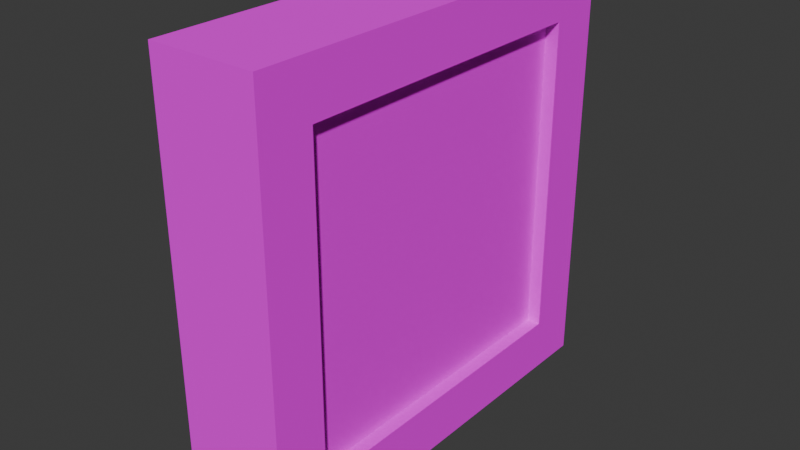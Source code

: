 # Source: shootswitch.blend  (saved by Blender 4.1.24; exported with 4.5.12 LTS)
import bpy
from mathutils import Matrix  # noqa: F401  (used for matrix-valued properties, if any)

bpy.ops.wm.read_factory_settings(use_empty=True)
scene = bpy.context.scene
scene.name = 'Scene'

# ---- collections
col_collection = bpy.data.collections.new('Collection'); scene.collection.children.link(col_collection)

# ---- images (referenced by path relative to the original .blend; pixels are not part of the script)
import os
ASSET_DIR = os.environ.get("B2B_ASSET_DIR", "")  # directory of the original .blend (textures are referenced by path, not embedded)
HERE = os.path.dirname(os.path.abspath(__file__))  # packed textures are extracted next to this script under _unpacked/

def load_image(name, relpath, width, height, colorspace="sRGB"):
    """Load a texture the original file referenced (path relative to the .blend, or extracted next to this script)."""
    p = next((c for c in (os.path.join(HERE, relpath), os.path.join(ASSET_DIR, relpath)) if relpath and os.path.exists(c)), "")
    if p:
        img = bpy.data.images.load(p, check_existing=True)
        img.name = name
    else:  # same state as the original file: an image datablock whose file is absent (Cycles renders it pink)
        img = bpy.data.images.new(name, width, height)
        img.source = "FILE"
        img.filepath = "//" + (relpath or name)
    img.colorspace_settings.name = colorspace
    return img
img_shotskin_png = load_image('SHOTSKIN.png', 'SHOTSKIN.png', 1024, 1024, 'sRGB')

# ---- materials (node trees are filled in below, after node groups)
mat_shotskin = bpy.data.materials.new('SHOTSKIN')
mat_shotskin.use_transparent_shadow = False
mat_shotskin.roughness = 1.0

# ---- material node trees
mat_shotskin.use_nodes = True; mat_shotskin.node_tree.nodes.clear()
_N = mat_shotskin.node_tree.nodes; _L = mat_shotskin.node_tree.links
n0 = _N.new('ShaderNodeBsdfPrincipled'); n0.name = 'Principled BSDF'; n0.location = (0, 300)
n0.inputs[2].default_value = 1.0
n0.inputs[13].default_value = 0.0
n1 = _N.new('ShaderNodeOutputMaterial'); n1.name = 'Material Output'; n1.location = (280, 300)
n2 = _N.new('ShaderNodeTexImage'); n2.name = 'Image Texture'; n2.location = (-290, 280)
n2.image = img_shotskin_png
_L.new(n0.outputs[0], n1.inputs[0])
_L.new(n2.outputs[0], n0.inputs[0])
n1.is_active_output = True

# ---- world
world_world = bpy.data.worlds.new('World'); scene.world = world_world
world_world.use_nodes = True; world_world.node_tree.nodes.clear()
_N = world_world.node_tree.nodes; _L = world_world.node_tree.links
n0 = _N.new('ShaderNodeOutputWorld'); n0.name = 'World Output'; n0.location = (300, 300)
n1 = _N.new('ShaderNodeBackground'); n1.name = 'Background'; n1.location = (10, 300)
n1.inputs[0].default_value = (0.05088, 0.05088, 0.05088, 1.0)
_L.new(n1.outputs[0], n0.inputs[0])
n0.is_active_output = True
world_world.color = (0.05088, 0.05088, 0.05088)
world_world.use_sun_shadow = False
world_world.sun_shadow_jitter_overblur = 0.0

# ---- meshes
me_map01 = bpy.data.meshes.new('MAP01')
me_map01.from_pydata([(16.0, 38.4, -4.0), (16.0, 38.4, 4.0), (16.0, 0.0, 4.0), (16.0, 0.0, -4.0), (-16.0, 38.4, -4.0), (-16.0, 0.0, -4.0), (-16.0, 38.4, 4.0), (-16.0, 0.0, 4.0), (12.0, 38.4, 4.0), (12.0, 0.0, 4.0), (-12.0, 38.4, 4.0), (-12.0, 0.0, 4.0), (12.0, 4.8, 4.0), (-12.0, 4.8, 4.0), (-12.0, 33.6, 4.0), (12.0, 33.6, 4.0), (-12.0, 33.6, 3.0), (-12.0, 4.8, 3.0), (12.0, 33.6, 3.0), (12.0, 4.8, 3.0)], [], [(0, 1, 2), (3, 0, 2), (4, 0, 3), (5, 4, 3), (6, 4, 5), (7, 6, 5), (1, 8, 9), (2, 1, 9), (10, 6, 7), (11, 10, 7), (12, 13, 11), (9, 12, 11), (8, 10, 14), (15, 8, 14), (16, 14, 13), (17, 16, 13), (18, 16, 17), (19, 18, 17), (15, 18, 19), (12, 15, 19), (8, 1, 0), (4, 6, 10), (8, 0, 4), (10, 8, 4), (9, 3, 2), (5, 11, 7), (9, 5, 3), (11, 5, 9), (17, 13, 12), (19, 17, 12), (16, 15, 14), (18, 15, 16)])
_uv = me_map01.uv_layers.new(name='UVMap')
_uv.uv.foreach_set('vector', [0.08333, 0.3333, 0.0, 0.3333, 0.0, 1.49e-08, 0.08333, 1.49e-08, 0.08333, 0.3333, 0.0, 1.49e-08, 0.3333, 1.0, 0.0, 1.0, 0.0, 0.6667, 0.3333, 0.6667, 0.3333, 1.0, 0.0, 0.6667, 0.08333, 0.3333, 0.0, 0.3333, 0.0, 0.0, 0.08333, 0.0, 0.08333, 0.3333, 0.0, 0.0, 0.6667, 1.0, 0.625, 1.0, 0.625, 0.6667, 0.6667, 0.6667, 0.6667, 1.0, 0.625, 0.6667, 0.375, 1.0, 0.3333, 1.0, 0.3333, 0.6667, 0.375, 0.6667, 0.375, 1.0, 0.3333, 0.6667, 0.625, 0.7083, 0.375, 0.7083, 0.375, 0.6667, 0.625, 0.6667, 0.625, 0.7083, 0.375, 0.6667, 0.625, 1.0, 0.375, 1.0, 0.375, 0.9583, 0.625, 0.9583, 0.625, 1.0, 0.375, 0.9583, 0.5156, 0.4167, 0.5052, 0.4167, 0.5052, 0.1667, 0.5156, 0.1667, 0.5156, 0.4167, 0.5052, 0.1667, 0.75, 0.6667, 0.5, 0.6667, 0.5, 0.4167, 0.75, 0.4167, 0.75, 0.6667, 0.5, 0.4167, 0.5156, 0.4167, 0.5052, 0.4167, 0.5052, 0.1667, 0.5156, 0.1667, 0.5156, 0.4167, 0.5052, 0.1667, 0.9583, 0.9167, 1.0, 0.9167, 1.0, 1.0, 0.6667, 1.0, 0.6667, 0.9167, 0.7083, 0.9167, 0.9583, 0.9167, 1.0, 1.0, 0.6667, 1.0, 0.7083, 0.9167, 0.9583, 0.9167, 0.6667, 1.0, 0.9583, 0.6667, 1.0, 0.75, 1.0, 0.6667, 0.6667, 0.75, 0.7083, 0.6667, 0.6667, 0.6667, 0.9583, 0.6667, 0.6667, 0.75, 1.0, 0.75, 0.7083, 0.6667, 0.6667, 0.75, 0.9583, 0.6667, -0.5, 0.2396, -0.5, 0.2292, -0.25, 0.2292, -0.25, 0.2396, -0.5, 0.2396, -0.25, 0.2292, 0.75, 0.2448, 1.0, 0.2344, 0.75, 0.2344, 1.0, 0.2448, 1.0, 0.2344, 0.75, 0.2448])
me_map01.materials.append(mat_shotskin)
me_map01.update()
me_map01.normals_split_custom_set([tuple(v) for v in zip(*[iter([1.0, 0.0, 0.0, 1.0, 0.0, 0.0, 1.0, 0.0, 0.0, 1.0, 0.0, 0.0, 1.0, 0.0, 0.0, 1.0, 0.0, 0.0, 0.0, 0.0, -1.0, 0.0, 0.0, -1.0, 0.0, 0.0, -1.0, 0.0, 0.0, -1.0, 0.0, 0.0, -1.0, 0.0, 0.0, -1.0, -1.0, 0.0, 0.0, -1.0, 0.0, 0.0, -1.0, 0.0, 0.0, -1.0, 0.0, 0.0, -1.0, 0.0, 0.0, -1.0, 0.0, 0.0, 0.0, 0.0, 1.0, 0.0, 0.0, 1.0, 0.0, 0.0, 1.0, 0.0, 0.0, 1.0, 0.0, 0.0, 1.0, 0.0, 0.0, 1.0, 0.0, 0.0, 1.0, 0.0, 0.0, 1.0, 0.0, 0.0, 1.0, 0.0, 0.0, 1.0, 0.0, 0.0, 1.0, 0.0, 0.0, 1.0, 0.0, 0.0, 1.0, 0.0, 0.0, 1.0, 0.0, 0.0, 1.0, 0.0, 0.0, 1.0, 0.0, 0.0, 1.0, 0.0, 0.0, 1.0, 0.0, 0.0, 1.0, 0.0, 0.0, 1.0, 0.0, 0.0, 1.0, 0.0, 0.0, 1.0, 0.0, 0.0, 1.0, 0.0, 0.0, 1.0, 1.0, 0.0, 0.0, 1.0, 0.0, 0.0, 1.0, 0.0, 0.0, 1.0, 0.0, 0.0, 1.0, 0.0, 0.0, 1.0, 0.0, 0.0, 0.0, 0.0, 1.0, 0.0, 0.0, 1.0, 0.0, 0.0, 1.0, 0.0, 0.0, 1.0, 0.0, 0.0, 1.0, 0.0, 0.0, 1.0, -1.0, 0.0, 0.0, -1.0, 0.0, 0.0, -1.0, 0.0, 0.0, -1.0, 0.0, 0.0, -1.0, 0.0, 0.0, -1.0, 0.0, 0.0, 0.0, 1.0, 0.0, 0.0, 1.0, 0.0, 0.0, 1.0, 0.0, 0.0, 1.0, 0.0, 0.0, 1.0, 0.0, 0.0, 1.0, 0.0, 0.0, 1.0, 0.0, 0.0, 1.0, 0.0, 0.0, 1.0, 0.0, 0.0, 1.0, 0.0, 0.0, 1.0, 0.0, 0.0, 1.0, 0.0, 0.0, -1.0, 0.0, 0.0, -1.0, 0.0, 0.0, -1.0, 0.0, 0.0, -1.0, 0.0, 0.0, -1.0, 0.0, 0.0, -1.0, 0.0, 0.0, -1.0, 0.0, 0.0, -1.0, 0.0, 0.0, -1.0, 0.0, 0.0, -1.0, 0.0, 0.0, -1.0, 0.0, 0.0, -1.0, 0.0, 0.0, 1.0, 0.0, 0.0, 1.0, 0.0, 0.0, 1.0, 0.0, 0.0, 1.0, 0.0, 0.0, 1.0, 0.0, 0.0, 1.0, 0.0, 0.0, -1.0, 0.0, 0.0, -1.0, 0.0, 0.0, -1.0, 0.0, 0.0, -1.0, 0.0, 0.0, -1.0, 0.0, 0.0, -1.0, 0.0])] * 3)])

# ---- objects
ob_map01 = bpy.data.objects.new('MAP01', me_map01)

# ---- transforms, parenting, visibility, modifiers, constraints
ob_map01.location = (0.0, 0.0, 0.0)
ob_map01.rotation_euler = (1.571, -0.0, 1.571)
ob_map01.scale = (1.0, 0.8333, 1.0)

# ---- collection membership
col_collection.objects.link(ob_map01)

# ---- scene / render settings (as saved in the file)
scene.frame_start = 1; scene.frame_end = 250; scene.frame_set(0)
scene.render.engine = 'BLENDER_EEVEE_NEXT'
scene.cycles.sampling_pattern = 'TABULATED_SOBOL'
scene.eevee.ray_tracing_options.trace_max_roughness = 0.0
bpy.context.view_layer.update()

# ---- added for rendering (the .blend has no active camera and no usable light): camera, sun
cam_auto = bpy.data.cameras.new('AutoCamera')
cam_auto.lens = 50.0
cam_auto.sensor_width = 36.0
cam_auto.clip_end = 1000.0
ob_auto_camera = bpy.data.objects.new('AutoCamera', cam_auto)
scene.collection.objects.link(ob_auto_camera)
ob_auto_camera.location = (42.5201, -51.0241, 50.0161)
ob_auto_camera.rotation_euler = (1.09748, -7.21219e-08, 0.694738)
scene.camera = ob_auto_camera
light_auto_sun = bpy.data.lights.new('AutoSun', 'SUN')
light_auto_sun.energy = 3.0
light_auto_sun.angle = 0.0523599
ob_auto_sun = bpy.data.objects.new('AutoSun', light_auto_sun)
scene.collection.objects.link(ob_auto_sun)
ob_auto_sun.rotation_euler = (0.872665, 0.174533, 0.523599)
bpy.context.view_layer.update()
